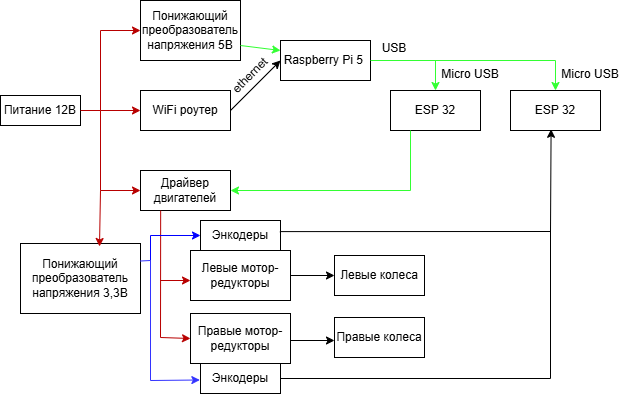

The diagram above was exported from draw.io. Its source (the exported page's mxGraphModel, read from the mxfile embedded in the PNG):
<mxGraphModel dx="1040" dy="528" grid="1" gridSize="10" guides="1" tooltips="1" connect="1" arrows="1" fold="1" page="1" pageScale="1" pageWidth="827" pageHeight="1169" math="0" shadow="0">
  <root>
    <mxCell id="0" />
    <mxCell id="1" parent="0" />
    <mxCell id="3Fagv8rTOF7Ocyq4zlp4-1" value="Питание 12В" style="rounded=0;whiteSpace=wrap;html=1;" parent="1" vertex="1">
      <mxGeometry x="80" y="225" width="80" height="30" as="geometry" />
    </mxCell>
    <mxCell id="3Fagv8rTOF7Ocyq4zlp4-2" value="Понижающий преобразователь напряжения 5В" style="rounded=0;whiteSpace=wrap;html=1;" parent="1" vertex="1">
      <mxGeometry x="220" y="130" width="100" height="60" as="geometry" />
    </mxCell>
    <mxCell id="3Fagv8rTOF7Ocyq4zlp4-4" value="WiFi роутер" style="rounded=0;whiteSpace=wrap;html=1;" parent="1" vertex="1">
      <mxGeometry x="220" y="220" width="90" height="40" as="geometry" />
    </mxCell>
    <mxCell id="3Fagv8rTOF7Ocyq4zlp4-5" value="" style="endArrow=classic;html=1;rounded=0;entryX=0;entryY=0.5;entryDx=0;entryDy=0;fillColor=#f8cecc;strokeColor=#B80000;" parent="1" target="3Fagv8rTOF7Ocyq4zlp4-4" edge="1">
      <mxGeometry width="50" height="50" relative="1" as="geometry">
        <mxPoint x="180" y="240" as="sourcePoint" />
        <mxPoint x="410" y="300" as="targetPoint" />
      </mxGeometry>
    </mxCell>
    <mxCell id="3Fagv8rTOF7Ocyq4zlp4-6" value="" style="endArrow=classic;html=1;rounded=0;exitX=1;exitY=0.5;exitDx=0;exitDy=0;entryX=0;entryY=0.5;entryDx=0;entryDy=0;fillColor=#f8cecc;strokeColor=#B80000;" parent="1" source="3Fagv8rTOF7Ocyq4zlp4-1" target="3Fagv8rTOF7Ocyq4zlp4-2" edge="1">
      <mxGeometry width="50" height="50" relative="1" as="geometry">
        <mxPoint x="390" y="240" as="sourcePoint" />
        <mxPoint x="440" y="190" as="targetPoint" />
        <Array as="points">
          <mxPoint x="180" y="240" />
          <mxPoint x="180" y="160" />
        </Array>
      </mxGeometry>
    </mxCell>
    <mxCell id="3Fagv8rTOF7Ocyq4zlp4-7" value="Драйвер двигателей" style="rounded=0;whiteSpace=wrap;html=1;" parent="1" vertex="1">
      <mxGeometry x="220" y="300" width="90" height="40" as="geometry" />
    </mxCell>
    <mxCell id="3Fagv8rTOF7Ocyq4zlp4-8" value="" style="endArrow=classic;html=1;rounded=0;entryX=0;entryY=0.5;entryDx=0;entryDy=0;strokeColor=#B80000;" parent="1" target="3Fagv8rTOF7Ocyq4zlp4-7" edge="1">
      <mxGeometry width="50" height="50" relative="1" as="geometry">
        <mxPoint x="180" y="240" as="sourcePoint" />
        <mxPoint x="480" y="210" as="targetPoint" />
        <Array as="points">
          <mxPoint x="180" y="320" />
        </Array>
      </mxGeometry>
    </mxCell>
    <mxCell id="3Fagv8rTOF7Ocyq4zlp4-10" value="Понижающий преобразователь напряжения 3,3В" style="rounded=0;whiteSpace=wrap;html=1;" parent="1" vertex="1">
      <mxGeometry x="100" y="373" width="120" height="70" as="geometry" />
    </mxCell>
    <mxCell id="3Fagv8rTOF7Ocyq4zlp4-11" value="" style="endArrow=classic;html=1;rounded=0;strokeColor=#B80000;" parent="1" edge="1">
      <mxGeometry width="50" height="50" relative="1" as="geometry">
        <mxPoint x="180" y="320" as="sourcePoint" />
        <mxPoint x="179" y="376" as="targetPoint" />
        <Array as="points" />
      </mxGeometry>
    </mxCell>
    <mxCell id="3Fagv8rTOF7Ocyq4zlp4-13" value="Raspberry Pi 5&amp;nbsp;" style="rounded=0;whiteSpace=wrap;html=1;" parent="1" vertex="1">
      <mxGeometry x="360" y="170" width="90" height="40" as="geometry" />
    </mxCell>
    <mxCell id="3Fagv8rTOF7Ocyq4zlp4-14" value="" style="endArrow=classic;html=1;rounded=0;exitX=1;exitY=0.75;exitDx=0;exitDy=0;entryX=0;entryY=0.25;entryDx=0;entryDy=0;strokeColor=#33FF33;" parent="1" source="3Fagv8rTOF7Ocyq4zlp4-2" target="3Fagv8rTOF7Ocyq4zlp4-13" edge="1">
      <mxGeometry width="50" height="50" relative="1" as="geometry">
        <mxPoint x="430" y="260" as="sourcePoint" />
        <mxPoint x="480" y="210" as="targetPoint" />
      </mxGeometry>
    </mxCell>
    <mxCell id="3Fagv8rTOF7Ocyq4zlp4-17" value="" style="endArrow=classic;html=1;rounded=0;" parent="1" edge="1">
      <mxGeometry width="50" height="50" relative="1" as="geometry">
        <mxPoint x="310" y="240" as="sourcePoint" />
        <mxPoint x="360" y="190" as="targetPoint" />
      </mxGeometry>
    </mxCell>
    <mxCell id="3Fagv8rTOF7Ocyq4zlp4-19" value="ESP 32" style="rounded=0;whiteSpace=wrap;html=1;" parent="1" vertex="1">
      <mxGeometry x="470" y="220" width="90" height="40" as="geometry" />
    </mxCell>
    <mxCell id="3Fagv8rTOF7Ocyq4zlp4-20" value="" style="endArrow=classic;html=1;rounded=0;exitX=1;exitY=0.5;exitDx=0;exitDy=0;entryX=0.5;entryY=0;entryDx=0;entryDy=0;strokeColor=#33FF33;" parent="1" source="3Fagv8rTOF7Ocyq4zlp4-13" target="3Fagv8rTOF7Ocyq4zlp4-21" edge="1">
      <mxGeometry width="50" height="50" relative="1" as="geometry">
        <mxPoint x="430" y="260" as="sourcePoint" />
        <mxPoint x="640" y="190" as="targetPoint" />
        <Array as="points">
          <mxPoint x="635" y="190" />
        </Array>
      </mxGeometry>
    </mxCell>
    <mxCell id="3Fagv8rTOF7Ocyq4zlp4-21" value="ESP 32" style="rounded=0;whiteSpace=wrap;html=1;" parent="1" vertex="1">
      <mxGeometry x="590" y="220" width="90" height="40" as="geometry" />
    </mxCell>
    <mxCell id="3Fagv8rTOF7Ocyq4zlp4-22" value="" style="endArrow=classic;html=1;rounded=0;entryX=0.5;entryY=0;entryDx=0;entryDy=0;strokeColor=#33FF33;" parent="1" target="3Fagv8rTOF7Ocyq4zlp4-19" edge="1">
      <mxGeometry width="50" height="50" relative="1" as="geometry">
        <mxPoint x="515" y="190" as="sourcePoint" />
        <mxPoint x="480" y="210" as="targetPoint" />
      </mxGeometry>
    </mxCell>
    <mxCell id="3Fagv8rTOF7Ocyq4zlp4-23" value="" style="endArrow=classic;html=1;rounded=0;entryX=1;entryY=0.5;entryDx=0;entryDy=0;strokeColor=#33FF33;" parent="1" target="3Fagv8rTOF7Ocyq4zlp4-7" edge="1">
      <mxGeometry width="50" height="50" relative="1" as="geometry">
        <mxPoint x="490" y="260" as="sourcePoint" />
        <mxPoint x="430" y="300" as="targetPoint" />
        <Array as="points">
          <mxPoint x="490" y="320" />
        </Array>
      </mxGeometry>
    </mxCell>
    <mxCell id="3Fagv8rTOF7Ocyq4zlp4-30" value="" style="edgeStyle=orthogonalEdgeStyle;rounded=0;orthogonalLoop=1;jettySize=auto;html=1;" parent="1" source="3Fagv8rTOF7Ocyq4zlp4-26" target="3Fagv8rTOF7Ocyq4zlp4-29" edge="1">
      <mxGeometry relative="1" as="geometry" />
    </mxCell>
    <mxCell id="3Fagv8rTOF7Ocyq4zlp4-26" value="Левые мотор-редукторы" style="rounded=0;whiteSpace=wrap;html=1;" parent="1" vertex="1">
      <mxGeometry x="270" y="380" width="100" height="50" as="geometry" />
    </mxCell>
    <mxCell id="3Fagv8rTOF7Ocyq4zlp4-28" value="" style="endArrow=classic;html=1;rounded=0;entryX=0;entryY=0.75;entryDx=0;entryDy=0;strokeColor=#B80000;" parent="1" edge="1">
      <mxGeometry width="50" height="50" relative="1" as="geometry">
        <mxPoint x="240" y="410" as="sourcePoint" />
        <mxPoint x="270" y="410" as="targetPoint" />
      </mxGeometry>
    </mxCell>
    <mxCell id="3Fagv8rTOF7Ocyq4zlp4-29" value="Левые колеса" style="rounded=0;whiteSpace=wrap;html=1;" parent="1" vertex="1">
      <mxGeometry x="414" y="385" width="90" height="40" as="geometry" />
    </mxCell>
    <mxCell id="3Fagv8rTOF7Ocyq4zlp4-31" value="Правые колеса" style="rounded=0;whiteSpace=wrap;html=1;" parent="1" vertex="1">
      <mxGeometry x="414" y="447" width="90" height="40" as="geometry" />
    </mxCell>
    <mxCell id="3Fagv8rTOF7Ocyq4zlp4-36" value="" style="edgeStyle=orthogonalEdgeStyle;rounded=0;orthogonalLoop=1;jettySize=auto;html=1;" parent="1" edge="1">
      <mxGeometry relative="1" as="geometry">
        <mxPoint x="370" y="470" as="sourcePoint" />
        <mxPoint x="414" y="470" as="targetPoint" />
      </mxGeometry>
    </mxCell>
    <mxCell id="3Fagv8rTOF7Ocyq4zlp4-35" value="Правые мотор-редукторы" style="rounded=0;whiteSpace=wrap;html=1;" parent="1" vertex="1">
      <mxGeometry x="270" y="443" width="100" height="50" as="geometry" />
    </mxCell>
    <mxCell id="3Fagv8rTOF7Ocyq4zlp4-37" value="" style="endArrow=classic;html=1;rounded=0;entryX=0;entryY=0.5;entryDx=0;entryDy=0;exitX=0.224;exitY=1.003;exitDx=0;exitDy=0;exitPerimeter=0;strokeColor=#B80000;" parent="1" source="3Fagv8rTOF7Ocyq4zlp4-7" target="3Fagv8rTOF7Ocyq4zlp4-35" edge="1">
      <mxGeometry width="50" height="50" relative="1" as="geometry">
        <mxPoint x="420" y="370" as="sourcePoint" />
        <mxPoint x="470" y="320" as="targetPoint" />
        <Array as="points">
          <mxPoint x="240" y="467" />
        </Array>
      </mxGeometry>
    </mxCell>
    <mxCell id="3Fagv8rTOF7Ocyq4zlp4-39" value="" style="endArrow=classic;html=1;rounded=0;entryX=-0.008;entryY=0.55;entryDx=0;entryDy=0;exitX=1;exitY=0.25;exitDx=0;exitDy=0;strokeColor=#3333FF;entryPerimeter=0;" parent="1" source="3Fagv8rTOF7Ocyq4zlp4-10" target="aXd-xGIyRucXAxxqtHT2-12" edge="1">
      <mxGeometry width="50" height="50" relative="1" as="geometry">
        <mxPoint x="220" y="397" as="sourcePoint" />
        <mxPoint x="240" y="397" as="targetPoint" />
        <Array as="points">
          <mxPoint x="230" y="390" />
          <mxPoint x="230" y="510" />
        </Array>
      </mxGeometry>
    </mxCell>
    <mxCell id="aXd-xGIyRucXAxxqtHT2-5" value="ethernet" style="text;html=1;align=center;verticalAlign=middle;whiteSpace=wrap;rounded=0;rotation=-45;" parent="1" vertex="1">
      <mxGeometry x="300" y="190" width="60" height="30" as="geometry" />
    </mxCell>
    <mxCell id="aXd-xGIyRucXAxxqtHT2-7" value="" style="endArrow=classic;html=1;rounded=0;strokeColor=#0000FF;entryX=0;entryY=0.5;entryDx=0;entryDy=0;" parent="1" target="aXd-xGIyRucXAxxqtHT2-11" edge="1">
      <mxGeometry width="50" height="50" relative="1" as="geometry">
        <mxPoint x="230" y="390" as="sourcePoint" />
        <mxPoint x="270" y="390" as="targetPoint" />
        <Array as="points">
          <mxPoint x="230" y="365" />
        </Array>
      </mxGeometry>
    </mxCell>
    <mxCell id="aXd-xGIyRucXAxxqtHT2-8" value="USB" style="text;html=1;align=center;verticalAlign=middle;whiteSpace=wrap;rounded=0;" parent="1" vertex="1">
      <mxGeometry x="444" y="163" width="60" height="30" as="geometry" />
    </mxCell>
    <mxCell id="aXd-xGIyRucXAxxqtHT2-9" value="Micro USB" style="text;html=1;align=center;verticalAlign=middle;whiteSpace=wrap;rounded=0;" parent="1" vertex="1">
      <mxGeometry x="520" y="189" width="60" height="30" as="geometry" />
    </mxCell>
    <mxCell id="aXd-xGIyRucXAxxqtHT2-10" value="Micro USB" style="text;html=1;align=center;verticalAlign=middle;whiteSpace=wrap;rounded=0;" parent="1" vertex="1">
      <mxGeometry x="640" y="189" width="60" height="30" as="geometry" />
    </mxCell>
    <mxCell id="aXd-xGIyRucXAxxqtHT2-11" value="Энкодеры" style="rounded=0;whiteSpace=wrap;html=1;" parent="1" vertex="1">
      <mxGeometry x="280" y="350" width="80" height="30" as="geometry" />
    </mxCell>
    <mxCell id="aXd-xGIyRucXAxxqtHT2-12" value="Энкодеры" style="rounded=0;whiteSpace=wrap;html=1;" parent="1" vertex="1">
      <mxGeometry x="280" y="493" width="80" height="30" as="geometry" />
    </mxCell>
    <mxCell id="aXd-xGIyRucXAxxqtHT2-13" value="" style="endArrow=classic;html=1;rounded=0;exitX=0.992;exitY=0.37;exitDx=0;exitDy=0;entryX=0.451;entryY=0.97;entryDx=0;entryDy=0;exitPerimeter=0;entryPerimeter=0;" parent="1" source="aXd-xGIyRucXAxxqtHT2-11" target="3Fagv8rTOF7Ocyq4zlp4-21" edge="1">
      <mxGeometry width="50" height="50" relative="1" as="geometry">
        <mxPoint x="470" y="360" as="sourcePoint" />
        <mxPoint x="520" y="310" as="targetPoint" />
        <Array as="points">
          <mxPoint x="630" y="361" />
        </Array>
      </mxGeometry>
    </mxCell>
    <mxCell id="aXd-xGIyRucXAxxqtHT2-14" value="" style="endArrow=none;html=1;rounded=0;exitX=1;exitY=0.5;exitDx=0;exitDy=0;startFill=0;" parent="1" source="aXd-xGIyRucXAxxqtHT2-12" edge="1">
      <mxGeometry width="50" height="50" relative="1" as="geometry">
        <mxPoint x="410" y="430" as="sourcePoint" />
        <mxPoint x="630" y="360" as="targetPoint" />
        <Array as="points">
          <mxPoint x="630" y="508" />
        </Array>
      </mxGeometry>
    </mxCell>
  </root>
</mxGraphModel>